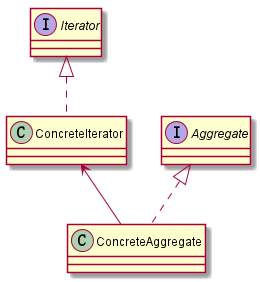

The diagram above was rendered by PlantUML. Its source (embedded in the PNG):
@startuml

interface Iterator
interface Aggregate
class ConcreteIterator
class ConcreteAggregate

Iterator <|.. ConcreteIterator
Aggregate <|.. ConcreteAggregate
ConcreteIterator <-- ConcreteAggregate

@enduml